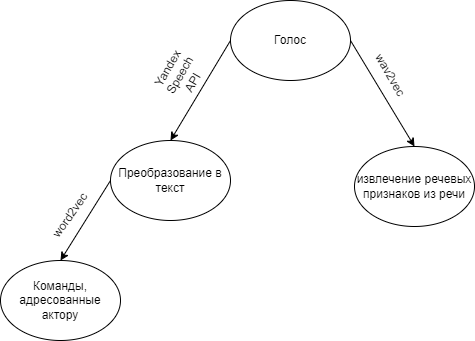

The diagram above was exported from draw.io. Its source (the exported page's mxGraphModel, read from the mxfile embedded in the PNG):
<mxGraphModel dx="1422" dy="865" grid="0" gridSize="10" guides="1" tooltips="1" connect="1" arrows="1" fold="1" page="1" pageScale="1" pageWidth="1600" pageHeight="1200" math="0" shadow="0">
  <root>
    <mxCell id="0" />
    <mxCell id="1" parent="0" />
    <mxCell id="BBYvlypxuQm6zFufyk5v-1" value="Голос" style="ellipse;whiteSpace=wrap;html=1;" vertex="1" parent="1">
      <mxGeometry x="460" y="50" width="120" height="80" as="geometry" />
    </mxCell>
    <mxCell id="BBYvlypxuQm6zFufyk5v-2" value="" style="endArrow=classic;html=1;rounded=0;exitX=0;exitY=0.5;exitDx=0;exitDy=0;entryX=0.5;entryY=0;entryDx=0;entryDy=0;" edge="1" parent="1" source="BBYvlypxuQm6zFufyk5v-1" target="BBYvlypxuQm6zFufyk5v-3">
      <mxGeometry width="50" height="50" relative="1" as="geometry">
        <mxPoint x="700" y="470" as="sourcePoint" />
        <mxPoint x="390" y="170" as="targetPoint" />
      </mxGeometry>
    </mxCell>
    <mxCell id="BBYvlypxuQm6zFufyk5v-3" value="Преобразование в текст" style="ellipse;whiteSpace=wrap;html=1;" vertex="1" parent="1">
      <mxGeometry x="340" y="190" width="120" height="80" as="geometry" />
    </mxCell>
    <mxCell id="BBYvlypxuQm6zFufyk5v-4" value="Команды, адресованные актору" style="ellipse;whiteSpace=wrap;html=1;" vertex="1" parent="1">
      <mxGeometry x="230" y="310" width="120" height="80" as="geometry" />
    </mxCell>
    <mxCell id="BBYvlypxuQm6zFufyk5v-5" value="" style="endArrow=classic;html=1;rounded=0;exitX=0;exitY=0.5;exitDx=0;exitDy=0;entryX=0.5;entryY=0;entryDx=0;entryDy=0;" edge="1" parent="1" source="BBYvlypxuQm6zFufyk5v-3" target="BBYvlypxuQm6zFufyk5v-4">
      <mxGeometry width="50" height="50" relative="1" as="geometry">
        <mxPoint x="700" y="460" as="sourcePoint" />
        <mxPoint x="750" y="410" as="targetPoint" />
      </mxGeometry>
    </mxCell>
    <mxCell id="BBYvlypxuQm6zFufyk5v-7" value="word2vec" style="text;html=1;strokeColor=none;fillColor=none;align=center;verticalAlign=middle;whiteSpace=wrap;rounded=0;rotation=-55;" vertex="1" parent="1">
      <mxGeometry x="270" y="250" width="60" height="30" as="geometry" />
    </mxCell>
    <mxCell id="BBYvlypxuQm6zFufyk5v-10" value="Yandex Speech&lt;br&gt;API" style="text;html=1;strokeColor=none;fillColor=none;align=center;verticalAlign=middle;whiteSpace=wrap;rounded=0;rotation=-60;" vertex="1" parent="1">
      <mxGeometry x="380" y="110" width="60" height="30" as="geometry" />
    </mxCell>
    <mxCell id="BBYvlypxuQm6zFufyk5v-13" value="" style="endArrow=classic;html=1;rounded=0;exitX=1;exitY=0.5;exitDx=0;exitDy=0;exitPerimeter=0;entryX=0.5;entryY=0;entryDx=0;entryDy=0;" edge="1" parent="1" source="BBYvlypxuQm6zFufyk5v-1" target="BBYvlypxuQm6zFufyk5v-14">
      <mxGeometry width="50" height="50" relative="1" as="geometry">
        <mxPoint x="700" y="430" as="sourcePoint" />
        <mxPoint x="660" y="190" as="targetPoint" />
      </mxGeometry>
    </mxCell>
    <mxCell id="BBYvlypxuQm6zFufyk5v-14" value="извлечение речевых признаков из речи" style="ellipse;whiteSpace=wrap;html=1;" vertex="1" parent="1">
      <mxGeometry x="584" y="196" width="120" height="80" as="geometry" />
    </mxCell>
    <mxCell id="BBYvlypxuQm6zFufyk5v-15" value="wav2vec" style="text;html=1;strokeColor=none;fillColor=none;align=center;verticalAlign=middle;whiteSpace=wrap;rounded=0;rotation=60;" vertex="1" parent="1">
      <mxGeometry x="590" y="110" width="60" height="30" as="geometry" />
    </mxCell>
  </root>
</mxGraphModel>